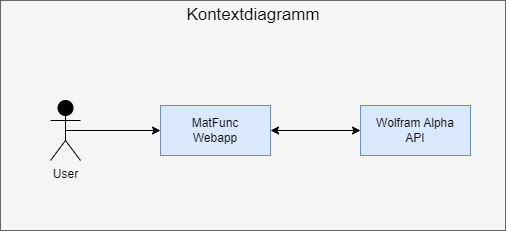

The diagram above was exported from draw.io. Its source (the exported page's mxGraphModel, read from the mxfile embedded in the PNG):
<mxGraphModel dx="1434" dy="836" grid="1" gridSize="10" guides="1" tooltips="1" connect="1" arrows="1" fold="1" page="1" pageScale="1" pageWidth="1169" pageHeight="827" math="0" shadow="0">
  <root>
    <mxCell id="0" />
    <mxCell id="1" parent="0" />
    <mxCell id="lJwkFV-IzIMS-1jgXNet-6" value="" style="rounded=0;whiteSpace=wrap;html=1;fillColor=#f5f5f5;fontColor=#333333;strokeColor=#666666;" parent="1" vertex="1">
      <mxGeometry x="180" y="190" width="505" height="230" as="geometry" />
    </mxCell>
    <mxCell id="lJwkFV-IzIMS-1jgXNet-1" value="User" style="shape=umlActor;verticalLabelPosition=bottom;verticalAlign=top;html=1;outlineConnect=0;fillColor=#000000;strokeColor=#000000;fontColor=#000000;" parent="1" vertex="1">
      <mxGeometry x="230" y="290" width="30" height="60" as="geometry" />
    </mxCell>
    <mxCell id="lJwkFV-IzIMS-1jgXNet-2" value="MatFunc&lt;br&gt;Webapp" style="html=1;whiteSpace=wrap;fillColor=#dae8fc;strokeColor=#6c8ebf;fontColor=#000000;" parent="1" vertex="1">
      <mxGeometry x="340" y="295" width="110" height="50" as="geometry" />
    </mxCell>
    <mxCell id="lJwkFV-IzIMS-1jgXNet-3" value="Wolfram Alpha&lt;br&gt;API" style="html=1;whiteSpace=wrap;fillColor=#dae8fc;strokeColor=#6c8ebf;fontColor=#000000;" parent="1" vertex="1">
      <mxGeometry x="540" y="295" width="110" height="50" as="geometry" />
    </mxCell>
    <mxCell id="lJwkFV-IzIMS-1jgXNet-4" value="" style="endArrow=classic;startArrow=classic;html=1;rounded=0;entryX=0;entryY=0.5;entryDx=0;entryDy=0;exitX=1;exitY=0.5;exitDx=0;exitDy=0;strokeColor=#000000;" parent="1" source="lJwkFV-IzIMS-1jgXNet-2" target="lJwkFV-IzIMS-1jgXNet-3" edge="1">
      <mxGeometry width="50" height="50" relative="1" as="geometry">
        <mxPoint x="430" y="430" as="sourcePoint" />
        <mxPoint x="480" y="380" as="targetPoint" />
      </mxGeometry>
    </mxCell>
    <mxCell id="lJwkFV-IzIMS-1jgXNet-5" value="" style="endArrow=classic;html=1;rounded=0;entryX=0;entryY=0.5;entryDx=0;entryDy=0;exitX=0.5;exitY=0.5;exitDx=0;exitDy=0;exitPerimeter=0;strokeColor=#000000;" parent="1" source="lJwkFV-IzIMS-1jgXNet-1" target="lJwkFV-IzIMS-1jgXNet-2" edge="1">
      <mxGeometry width="50" height="50" relative="1" as="geometry">
        <mxPoint x="300" y="430" as="sourcePoint" />
        <mxPoint x="350" y="380" as="targetPoint" />
      </mxGeometry>
    </mxCell>
    <mxCell id="lJwkFV-IzIMS-1jgXNet-7" value="Kontextdiagramm" style="text;strokeColor=none;align=center;fillColor=none;html=1;verticalAlign=middle;whiteSpace=wrap;rounded=0;fontColor=#000000;fontSize=17;" parent="1" vertex="1">
      <mxGeometry x="342.5" y="190" width="180" height="30" as="geometry" />
    </mxCell>
  </root>
</mxGraphModel>